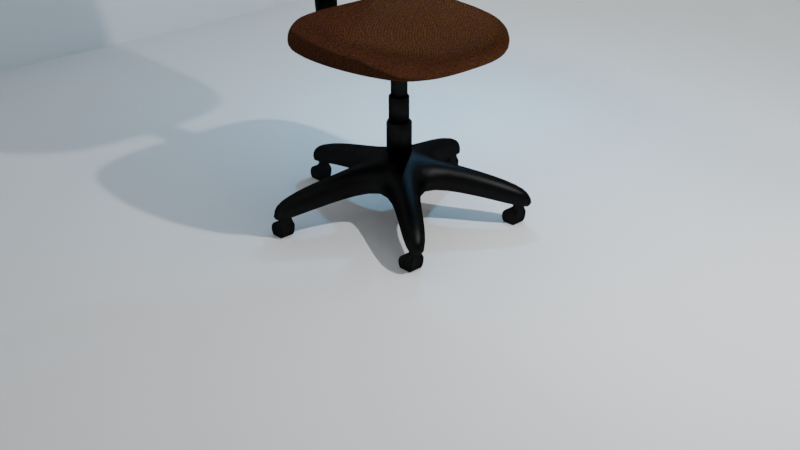 # Source: studio6room.blend  (saved by Blender 3.0.42; exported with 4.5.12 LTS)
import bpy
from mathutils import Matrix  # noqa: F401  (used for matrix-valued properties, if any)

bpy.ops.wm.read_factory_settings(use_empty=True)
scene = bpy.context.scene
scene.name = 'Scene'

# ---- collections
col_collection = bpy.data.collections.new('Collection'); scene.collection.children.link(col_collection)
col_chair = bpy.data.collections.new('Chair'); scene.collection.children.link(col_chair)

# ---- materials (node trees are filled in below, after node groups)
mat_upolstry = bpy.data.materials.new('Upolstry')
mat_upolstry.alpha_threshold = 0.0
mat_upolstry.use_transparent_shadow = False
mat_upolstry.preview_render_type = 'FLAT'
mat_upolstry.roughness = 0.5
mat_black_plastic = bpy.data.materials.new('Black Plastic')
mat_black_plastic.alpha_threshold = 0.0
mat_black_plastic.use_transparent_shadow = False
mat_black_plastic.roughness = 0.5
mat_metal = bpy.data.materials.new('metal')
mat_metal.alpha_threshold = 0.0
mat_metal.use_transparent_shadow = False
mat_metal.roughness = 0.5
mat_upolstry_002 = bpy.data.materials.new('Upolstry.002')
mat_upolstry_002.alpha_threshold = 0.0
mat_upolstry_002.use_transparent_shadow = False
mat_upolstry_002.preview_render_type = 'FLAT'
mat_upolstry_002.roughness = 0.5

# ---- node groups
ng_weave = bpy.data.node_groups.new('Weave', 'ShaderNodeTree')
_s = ng_weave.interface.new_socket(name='Color', in_out='OUTPUT', socket_type='NodeSocketColor')
_s.default_value = (0.0, 0.0, 0.0, 0.0)
_s = ng_weave.interface.new_socket(name='Scale', in_out='INPUT', socket_type='NodeSocketFloat')
_s.default_value = 10.0
_s.min_value = -1000.0
_s.max_value = 1000.0
_s = ng_weave.interface.new_socket(name='Vector', in_out='INPUT', socket_type='NodeSocketVector')
_s.min_value = -1.0
_s.max_value = 1.0
_N = ng_weave.nodes; _L = ng_weave.links
n0 = _N.new('ShaderNodeTexWave'); n0.name = 'Wave Texture'; n0.location = (189, 157)
n0.bands_direction = 'DIAGONAL'
n0.rings_direction = 'SPHERICAL'
n0.inputs[6].default_value = 1.571
n1 = _N.new('ShaderNodeMix'); n1.name = 'Mix'; n1.location = (396, 54)
n1.data_type = 'RGBA'
n1.blend_type = 'SUBTRACT'
n2 = _N.new('ShaderNodeTexWave'); n2.name = 'Wave Texture.001'; n2.location = (187, -86)
n2.bands_direction = 'DIAGONAL'
n2.rings_direction = 'SPHERICAL'
n2.inputs[2].default_value = 4.0
n2.inputs[4].default_value = 5.0
n2.inputs[6].default_value = 1.571
n3 = _N.new('NodeGroupOutput'); n3.name = 'Group Output'; n3.location = (596, 0)
n4 = _N.new('ShaderNodeMapping'); n4.name = 'Mapping'; n4.location = (-188, 155)
n5 = _N.new('ShaderNodeMapping'); n5.name = 'Mapping.001'; n5.location = (-180, -134)
n5.inputs[2].default_value = (0.0, 0.0, 1.571)
n5.inputs[3].default_value = (2.0, 1.0, 1.0)
n6 = _N.new('NodeGroupInput'); n6.name = 'Group Input'; n6.location = (-520, 6)
_L.new(n4.outputs[0], n0.inputs[0])
_L.new(n5.outputs[0], n2.inputs[0])
_L.new(n2.outputs[0], n1.inputs[6])
_L.new(n0.outputs[0], n1.inputs[7])
_L.new(n1.outputs[2], n3.inputs[0])
_L.new(n6.outputs[0], n0.inputs[1])
_L.new(n6.outputs[0], n2.inputs[1])
_L.new(n6.outputs[1], n4.inputs[0])
_L.new(n6.outputs[1], n5.inputs[0])
n3.is_active_output = True
ng_nodegroup_001 = bpy.data.node_groups.new('NodeGroup.001', 'ShaderNodeTree')
_s = ng_nodegroup_001.interface.new_socket(name='BSDF', in_out='OUTPUT', socket_type='NodeSocketShader')
_s = ng_nodegroup_001.interface.new_socket(name='Color1', in_out='INPUT', socket_type='NodeSocketColor')
_s.default_value = (0.2019, 0.2992, 1.0, 1.0)
_s = ng_nodegroup_001.interface.new_socket(name='Scale', in_out='INPUT', socket_type='NodeSocketFloat')
_s.default_value = 10.0
_s.min_value = -1000.0
_s.max_value = 1000.0
_s = ng_nodegroup_001.interface.new_socket(name='UV', in_out='INPUT', socket_type='NodeSocketVector')
_s.min_value = -1.0
_s.max_value = 1.0
_N = ng_nodegroup_001.nodes; _L = ng_nodegroup_001.links
n0 = _N.new('ShaderNodeHueSaturation'); n0.name = 'Hue Saturation Value'; n0.location = (-119, -176)
n0.inputs[1].default_value = 0.5
n0.inputs[2].default_value = 0.01
n1 = _N.new('ShaderNodeMix'); n1.name = 'Mix'; n1.location = (110, 19)
n1.data_type = 'RGBA'
n2 = _N.new('ShaderNodeBsdfDiffuse'); n2.name = 'Diffuse BSDF.001'; n2.location = (330, 176)
n3 = _N.new('NodeGroupOutput'); n3.name = 'Group Output'; n3.location = (780, 0)
n4 = _N.new('ShaderNodeLayerWeight'); n4.name = 'Layer Weight'; n4.location = (366, 329)
n4.inputs[0].default_value = 0.2
n5 = _N.new('ShaderNodeBsdfAnisotropic'); n5.name = 'Glossy BSDF'; n5.location = (324, -152)
n5.distribution = 'GGX'
n5.inputs[1].default_value = 0.4472
n6 = _N.new('ShaderNodeBsdfSheen'); n6.name = 'Velvet BSDF'; n6.location = (328, -18)
n6.distribution = 'ASHIKHMIN'
n6.inputs[1].default_value = 1.0
n7 = _N.new('ShaderNodeTexCoord'); n7.name = 'Texture Coordinate'; n7.location = (-670, 306)
n8 = _N.new('ShaderNodeTexNoise'); n8.name = 'Noise Texture'; n8.location = (-102, 69)
n9 = _N.new('ShaderNodeMixShader'); n9.name = 'Mix Shader'; n9.location = (560, 50)
n10 = _N.new('ShaderNodeMapping'); n10.name = 'Mapping'; n10.location = (-461, 327)
n10.vector_type = 'TEXTURE'
n10.inputs[3].default_value = (0.2, 0.2, 0.2)
n11 = _N.new('NodeGroupInput'); n11.name = 'Group Input'; n11.location = (-530, 0)
_L.new(n0.outputs[0], n1.inputs[7])
_L.new(n8.outputs[0], n1.inputs[0])
_L.new(n1.outputs[2], n2.inputs[0])
_L.new(n11.outputs[0], n1.inputs[6])
_L.new(n11.outputs[0], n0.inputs[4])
_L.new(n4.outputs[1], n9.inputs[0])
_L.new(n5.outputs[0], n9.inputs[2])
_L.new(n2.outputs[0], n3.inputs[0])
_L.new(n10.outputs[0], n8.inputs[0])
_L.new(n11.outputs[1], n8.inputs[2])
_L.new(n11.outputs[2], n10.inputs[0])
n3.is_active_output = True
ng_nodegroup_002 = bpy.data.node_groups.new('NodeGroup.002', 'ShaderNodeTree')
_s = ng_nodegroup_002.interface.new_socket(name='BSDF', in_out='OUTPUT', socket_type='NodeSocketShader')
_s = ng_nodegroup_002.interface.new_socket(name='Displace', in_out='OUTPUT', socket_type='NodeSocketColor')
_s.default_value = (0.0, 0.0, 0.0, 0.0)
_s = ng_nodegroup_002.interface.new_socket(name='UV', in_out='INPUT', socket_type='NodeSocketVector')
_s.min_value = -1.0
_s.max_value = 1.0
_s = ng_nodegroup_002.interface.new_socket(name='Color1', in_out='INPUT', socket_type='NodeSocketColor')
_s.default_value = (0.3772, 0.1088, 0.0, 1.0)
_s = ng_nodegroup_002.interface.new_socket(name='Color2', in_out='INPUT', socket_type='NodeSocketColor')
_s.default_value = (0.1908, 0.0005744, 0.0, 1.0)
_s = ng_nodegroup_002.interface.new_socket(name='ShadeScale', in_out='INPUT', socket_type='NodeSocketFloat')
_s.default_value = 14.4
_s.min_value = -1000.0
_s.max_value = 1000.0
_s = ng_nodegroup_002.interface.new_socket(name='threadScale', in_out='INPUT', socket_type='NodeSocketFloat')
_s.default_value = 25.7
_s.min_value = -1000.0
_s.max_value = 1000.0
_N = ng_nodegroup_002.nodes; _L = ng_nodegroup_002.links
n0 = _N.new('NodeGroupOutput'); n0.name = 'Group Output'; n0.location = (437, 70)
n1 = _N.new('ShaderNodeGroup'); n1.name = 'Group'; n1.location = (0, 74)
n1.node_tree = ng_weave
n2 = _N.new('NodeGroupInput'); n2.name = 'Group Input'; n2.location = (-200, 0)
n3 = _N.new('ShaderNodeMixShader'); n3.name = 'Mix Shader'; n3.location = (250, -20)
n4 = _N.new('ShaderNodeGroup'); n4.name = 'Group.001'; n4.location = (-1, -67)
n4.node_tree = ng_nodegroup_001
n5 = _N.new('ShaderNodeGroup'); n5.name = 'Group.002'; n5.location = (-6, -239)
n5.node_tree = ng_nodegroup_001
_L.new(n2.outputs[0], n4.inputs[2])
_L.new(n2.outputs[0], n1.inputs[1])
_L.new(n2.outputs[1], n4.inputs[0])
_L.new(n2.outputs[3], n4.inputs[1])
_L.new(n2.outputs[4], n1.inputs[0])
_L.new(n3.outputs[0], n0.inputs[0])
_L.new(n1.outputs[0], n3.inputs[0])
_L.new(n1.outputs[0], n0.inputs[1])
_L.new(n4.outputs[0], n3.inputs[1])
_L.new(n2.outputs[2], n5.inputs[0])
_L.new(n5.outputs[0], n3.inputs[2])
_L.new(n2.outputs[3], n5.inputs[1])
_L.new(n2.outputs[0], n5.inputs[2])
n0.is_active_output = True
ng_weave_002 = bpy.data.node_groups.new('Weave.002', 'ShaderNodeTree')
_s = ng_weave_002.interface.new_socket(name='Color', in_out='OUTPUT', socket_type='NodeSocketColor')
_s.default_value = (0.0, 0.0, 0.0, 0.0)
_s = ng_weave_002.interface.new_socket(name='Scale', in_out='INPUT', socket_type='NodeSocketFloat')
_s.default_value = 10.0
_s.min_value = -1000.0
_s.max_value = 1000.0
_s = ng_weave_002.interface.new_socket(name='Vector', in_out='INPUT', socket_type='NodeSocketVector')
_s.min_value = -1.0
_s.max_value = 1.0
_N = ng_weave_002.nodes; _L = ng_weave_002.links
n0 = _N.new('ShaderNodeTexWave'); n0.name = 'Wave Texture'; n0.location = (189, 157)
n0.bands_direction = 'DIAGONAL'
n0.rings_direction = 'SPHERICAL'
n0.inputs[6].default_value = 1.571
n1 = _N.new('ShaderNodeMix'); n1.name = 'Mix'; n1.location = (396, 54)
n1.data_type = 'RGBA'
n1.blend_type = 'SUBTRACT'
n2 = _N.new('ShaderNodeTexWave'); n2.name = 'Wave Texture.001'; n2.location = (187, -86)
n2.bands_direction = 'DIAGONAL'
n2.rings_direction = 'SPHERICAL'
n2.inputs[2].default_value = 4.0
n2.inputs[4].default_value = 5.0
n2.inputs[6].default_value = 1.571
n3 = _N.new('NodeGroupOutput'); n3.name = 'Group Output'; n3.location = (596, 0)
n4 = _N.new('ShaderNodeMapping'); n4.name = 'Mapping'; n4.location = (-188, 155)
n5 = _N.new('ShaderNodeMapping'); n5.name = 'Mapping.001'; n5.location = (-180, -134)
n5.inputs[2].default_value = (0.0, 0.0, 1.571)
n5.inputs[3].default_value = (2.0, 1.0, 1.0)
n6 = _N.new('NodeGroupInput'); n6.name = 'Group Input'; n6.location = (-520, 6)
_L.new(n4.outputs[0], n0.inputs[0])
_L.new(n5.outputs[0], n2.inputs[0])
_L.new(n2.outputs[0], n1.inputs[6])
_L.new(n0.outputs[0], n1.inputs[7])
_L.new(n1.outputs[2], n3.inputs[0])
_L.new(n6.outputs[0], n0.inputs[1])
_L.new(n6.outputs[0], n2.inputs[1])
_L.new(n6.outputs[1], n4.inputs[0])
_L.new(n6.outputs[1], n5.inputs[0])
n3.is_active_output = True
ng_nodegroup_006 = bpy.data.node_groups.new('NodeGroup.006', 'ShaderNodeTree')
_s = ng_nodegroup_006.interface.new_socket(name='BSDF', in_out='OUTPUT', socket_type='NodeSocketShader')
_s = ng_nodegroup_006.interface.new_socket(name='Color1', in_out='INPUT', socket_type='NodeSocketColor')
_s.default_value = (0.2019, 0.2992, 1.0, 1.0)
_s = ng_nodegroup_006.interface.new_socket(name='Scale', in_out='INPUT', socket_type='NodeSocketFloat')
_s.default_value = 10.0
_s.min_value = -1000.0
_s.max_value = 1000.0
_s = ng_nodegroup_006.interface.new_socket(name='UV', in_out='INPUT', socket_type='NodeSocketVector')
_s.min_value = -1.0
_s.max_value = 1.0
_N = ng_nodegroup_006.nodes; _L = ng_nodegroup_006.links
n0 = _N.new('ShaderNodeHueSaturation'); n0.name = 'Hue Saturation Value'; n0.location = (-119, -176)
n0.inputs[1].default_value = 0.5
n0.inputs[2].default_value = 0.01
n1 = _N.new('ShaderNodeMix'); n1.name = 'Mix'; n1.location = (110, 19)
n1.data_type = 'RGBA'
n2 = _N.new('ShaderNodeBsdfDiffuse'); n2.name = 'Diffuse BSDF.001'; n2.location = (330, 176)
n3 = _N.new('NodeGroupOutput'); n3.name = 'Group Output'; n3.location = (780, 0)
n4 = _N.new('ShaderNodeLayerWeight'); n4.name = 'Layer Weight'; n4.location = (366, 329)
n4.inputs[0].default_value = 0.2
n5 = _N.new('ShaderNodeBsdfAnisotropic'); n5.name = 'Glossy BSDF'; n5.location = (324, -152)
n5.distribution = 'GGX'
n5.inputs[1].default_value = 0.4472
n6 = _N.new('ShaderNodeBsdfSheen'); n6.name = 'Velvet BSDF'; n6.location = (328, -18)
n6.distribution = 'ASHIKHMIN'
n6.inputs[1].default_value = 1.0
n7 = _N.new('ShaderNodeTexCoord'); n7.name = 'Texture Coordinate'; n7.location = (-670, 306)
n8 = _N.new('ShaderNodeTexNoise'); n8.name = 'Noise Texture'; n8.location = (-102, 69)
n9 = _N.new('ShaderNodeMixShader'); n9.name = 'Mix Shader'; n9.location = (560, 50)
n10 = _N.new('ShaderNodeMapping'); n10.name = 'Mapping'; n10.location = (-461, 327)
n10.vector_type = 'TEXTURE'
n10.inputs[3].default_value = (0.2, 0.2, 0.2)
n11 = _N.new('NodeGroupInput'); n11.name = 'Group Input'; n11.location = (-530, 0)
_L.new(n0.outputs[0], n1.inputs[7])
_L.new(n8.outputs[0], n1.inputs[0])
_L.new(n1.outputs[2], n2.inputs[0])
_L.new(n11.outputs[0], n1.inputs[6])
_L.new(n11.outputs[0], n0.inputs[4])
_L.new(n4.outputs[1], n9.inputs[0])
_L.new(n5.outputs[0], n9.inputs[2])
_L.new(n2.outputs[0], n3.inputs[0])
_L.new(n10.outputs[0], n8.inputs[0])
_L.new(n11.outputs[1], n8.inputs[2])
_L.new(n11.outputs[2], n10.inputs[0])
n3.is_active_output = True
ng_nodegroup_005 = bpy.data.node_groups.new('NodeGroup.005', 'ShaderNodeTree')
_s = ng_nodegroup_005.interface.new_socket(name='BSDF', in_out='OUTPUT', socket_type='NodeSocketShader')
_s = ng_nodegroup_005.interface.new_socket(name='Displace', in_out='OUTPUT', socket_type='NodeSocketColor')
_s.default_value = (0.0, 0.0, 0.0, 0.0)
_s = ng_nodegroup_005.interface.new_socket(name='UV', in_out='INPUT', socket_type='NodeSocketVector')
_s.min_value = -1.0
_s.max_value = 1.0
_s = ng_nodegroup_005.interface.new_socket(name='Color1', in_out='INPUT', socket_type='NodeSocketColor')
_s.default_value = (0.3772, 0.1088, 0.0, 1.0)
_s = ng_nodegroup_005.interface.new_socket(name='Color2', in_out='INPUT', socket_type='NodeSocketColor')
_s.default_value = (0.1908, 0.0005744, 0.0, 1.0)
_s = ng_nodegroup_005.interface.new_socket(name='ShadeScale', in_out='INPUT', socket_type='NodeSocketFloat')
_s.default_value = 14.4
_s.min_value = -1000.0
_s.max_value = 1000.0
_s = ng_nodegroup_005.interface.new_socket(name='threadScale', in_out='INPUT', socket_type='NodeSocketFloat')
_s.default_value = 25.7
_s.min_value = -1000.0
_s.max_value = 1000.0
_N = ng_nodegroup_005.nodes; _L = ng_nodegroup_005.links
n0 = _N.new('NodeGroupOutput'); n0.name = 'Group Output'; n0.location = (437, 70)
n1 = _N.new('ShaderNodeGroup'); n1.name = 'Group'; n1.location = (0, 74)
n1.node_tree = ng_weave_002
n2 = _N.new('NodeGroupInput'); n2.name = 'Group Input'; n2.location = (-200, 0)
n3 = _N.new('ShaderNodeMixShader'); n3.name = 'Mix Shader'; n3.location = (250, -20)
n4 = _N.new('ShaderNodeGroup'); n4.name = 'Group.001'; n4.location = (-1, -67)
n4.node_tree = ng_nodegroup_006
n5 = _N.new('ShaderNodeGroup'); n5.name = 'Group.002'; n5.location = (-6, -239)
n5.node_tree = ng_nodegroup_006
_L.new(n2.outputs[0], n4.inputs[2])
_L.new(n2.outputs[0], n1.inputs[1])
_L.new(n2.outputs[1], n4.inputs[0])
_L.new(n2.outputs[3], n4.inputs[1])
_L.new(n2.outputs[4], n1.inputs[0])
_L.new(n3.outputs[0], n0.inputs[0])
_L.new(n1.outputs[0], n3.inputs[0])
_L.new(n1.outputs[0], n0.inputs[1])
_L.new(n4.outputs[0], n3.inputs[1])
_L.new(n2.outputs[2], n5.inputs[0])
_L.new(n5.outputs[0], n3.inputs[2])
_L.new(n2.outputs[3], n5.inputs[1])
_L.new(n2.outputs[0], n5.inputs[2])
n0.is_active_output = True

# ---- material node trees
mat_upolstry.use_nodes = True; mat_upolstry.node_tree.nodes.clear()
_N = mat_upolstry.node_tree.nodes; _L = mat_upolstry.node_tree.links
n0 = _N.new('ShaderNodeTexCoord'); n0.name = 'Texture Coordinate'; n0.location = (-455, 275)
n1 = _N.new('ShaderNodeOutputMaterial'); n1.name = 'Material Output'; n1.location = (749, 391)
n2 = _N.new('ShaderNodeGroup'); n2.name = 'Group.002'; n2.location = (19, 198)
n2.node_tree = ng_nodegroup_002
n2.inputs[1].default_value = (0.2462, 0.09328, 0.00308, 1.0)
n2.inputs[2].default_value = (0.005827, 0.002747, 0.06998, 1.0)
n2.inputs[3].default_value = 30.0
n2.inputs[4].default_value = 70.0
n3 = _N.new('ShaderNodeDisplacement'); n3.name = 'Displacement'; n3.location = (384, 295)
n3.inputs[1].default_value = 0.0
n3.inputs[2].default_value = 0.1
_L.new(n0.outputs[2], n2.inputs[0])
_L.new(n2.outputs[0], n1.inputs[0])
_L.new(n2.outputs[1], n3.inputs[0])
_L.new(n3.outputs[0], n1.inputs[2])
n1.is_active_output = True
mat_black_plastic.use_nodes = True; mat_black_plastic.node_tree.nodes.clear()
_N = mat_black_plastic.node_tree.nodes; _L = mat_black_plastic.node_tree.links
n0 = _N.new('ShaderNodeOutputMaterial'); n0.name = 'Material Output'; n0.location = (610, 342)
n1 = _N.new('ShaderNodeBsdfAnisotropic'); n1.name = 'Glossy BSDF'; n1.location = (254, 466)
n1.distribution = 'ASHIKHMIN_SHIRLEY'
n1.inputs[0].default_value = (0.01102, 0.01102, 0.01102, 1.0)
n1.inputs[1].default_value = 0.4747
_L.new(n1.outputs[0], n0.inputs[0])
n0.is_active_output = True
mat_metal.use_nodes = True; mat_metal.node_tree.nodes.clear()
_N = mat_metal.node_tree.nodes; _L = mat_metal.node_tree.links
n0 = _N.new('ShaderNodeOutputMaterial'); n0.name = 'Material Output'; n0.location = (300, 300)
n1 = _N.new('ShaderNodeBsdfAnisotropic'); n1.name = 'Glossy BSDF'; n1.location = (10, 300)
n1.distribution = 'GGX'
n1.inputs[0].default_value = (0.3844, 0.3844, 0.3844, 1.0)
n1.inputs[1].default_value = 0.0
_L.new(n1.outputs[0], n0.inputs[0])
n0.is_active_output = True
mat_upolstry_002.use_nodes = True; mat_upolstry_002.node_tree.nodes.clear()
_N = mat_upolstry_002.node_tree.nodes; _L = mat_upolstry_002.node_tree.links
n0 = _N.new('ShaderNodeTexCoord'); n0.name = 'Texture Coordinate'; n0.location = (-455, 275)
n1 = _N.new('ShaderNodeOutputMaterial'); n1.name = 'Material Output'; n1.location = (749, 391)
n2 = _N.new('ShaderNodeGroup'); n2.name = 'Group.002'; n2.location = (19, 198)
n2.node_tree = ng_nodegroup_005
n2.inputs[1].default_value = (0.2462, 0.09328, 0.00308, 1.0)
n2.inputs[2].default_value = (0.005827, 0.002747, 0.06998, 1.0)
n2.inputs[3].default_value = 30.0
n2.inputs[4].default_value = 70.0
n3 = _N.new('ShaderNodeDisplacement'); n3.name = 'Displacement'; n3.location = (384, 295)
n3.inputs[1].default_value = 0.0
n3.inputs[2].default_value = 0.1
_L.new(n0.outputs[2], n2.inputs[0])
_L.new(n2.outputs[0], n1.inputs[0])
_L.new(n2.outputs[1], n3.inputs[0])
_L.new(n3.outputs[0], n1.inputs[2])
n1.is_active_output = True

# ---- world
world_world = bpy.data.worlds.new('World'); scene.world = world_world
world_world.use_nodes = True; world_world.node_tree.nodes.clear()
_N = world_world.node_tree.nodes; _L = world_world.node_tree.links
n0 = _N.new('ShaderNodeOutputWorld'); n0.name = 'World Output'; n0.location = (300, 300)
n1 = _N.new('ShaderNodeBackground'); n1.name = 'Background'; n1.location = (10, 300)
n1.inputs[0].default_value = (0.05088, 0.05088, 0.05088, 1.0)
_L.new(n1.outputs[0], n0.inputs[0])
n0.is_active_output = True
world_world.color = (0.05088, 0.05088, 0.05088)
world_world.use_sun_shadow = False
world_world.sun_shadow_jitter_overblur = 0.0

# ---- cameras
cam_camera = bpy.data.cameras.new('Camera')
cam_camera.clip_end = 100.0
cam_camera.ortho_scale = 7.314

# ---- lights
light_light = bpy.data.lights.new('Light', 'POINT')
light_light.transmission_factor = 0.0
light_light.energy = 1000.0
light_light.shadow_soft_size = 0.1
light_light.shadow_maximum_resolution = 0.006
light_light.use_absolute_resolution = True
light_point = bpy.data.lights.new('Point', 'POINT')
light_point.color = (0.2232, 0.6333, 1.0)
light_point.transmission_factor = 0.0
light_point.energy = 200.0
light_point.shadow_buffer_clip_start = 0.5
light_point.shadow_soft_size = 0.1
light_point.shadow_maximum_resolution = 0.006
light_point.use_absolute_resolution = True
light_sun = bpy.data.lights.new('Sun', 'SUN')
light_sun.color = (1.0, 0.9369, 0.7617)
light_sun.transmission_factor = 0.0
light_sun.angle = 0.03999
light_sun.energy = 1.0
light_sun.shadow_buffer_clip_start = 0.5
light_sun.shadow_soft_size = 0.02
light_sun.shadow_cascade_max_distance = 1000.0

# ---- meshes
me_cube_001 = bpy.data.meshes.new('Cube.001')
me_cube_001.from_pydata([(-1.0, -1.0, -1.0), (-1.0, -1.0, 1.0), (-1.0, 1.0, -1.0), (-1.0, 1.0, 1.0), (1.0, -1.0, -1.0), (1.0, -1.0, 1.0), (1.0, 1.0, -1.0), (1.0, 1.0, 1.0)], [], [(0, 1, 3, 2), (2, 3, 7, 6), (4, 5, 1, 0), (2, 6, 4, 0), (7, 3, 1, 5)])
_uv = me_cube_001.uv_layers.new(name='UVMap')
_uv.uv.foreach_set('vector', [0.375, 0.0, 0.625, 0.0, 0.625, 0.25, 0.375, 0.25, 0.375, 0.25, 0.625, 0.25, 0.625, 0.5, 0.375, 0.5, 0.375, 0.75, 0.625, 0.75, 0.625, 1.0, 0.375, 1.0, 0.125, 0.5, 0.375, 0.5, 0.375, 0.75, 0.125, 0.75, 0.625, 0.5, 0.875, 0.5, 0.875, 0.75, 0.625, 0.75])
me_cube_001.use_remesh_fix_poles = True
me_cube_001.use_remesh_preserve_attributes = False
me_cube_001.update()
me_cube_003 = bpy.data.meshes.new('Cube.003')
me_cube_003.from_pydata([(-1.0, -1.0, -1.0), (-1.0, -1.0, 1.0), (-1.0, 1.0, -1.0), (-1.0, 1.0, 1.0), (1.0, -1.0, -1.0), (1.0, -1.0, 1.0), (1.0, 1.0, -1.0), (1.0, 1.0, 1.0)], [], [(0, 1, 3, 2), (4, 5, 1, 0), (2, 6, 4, 0), (7, 3, 1, 5)])
_uv = me_cube_003.uv_layers.new(name='UVMap')
_uv.uv.foreach_set('vector', [0.375, 0.0, 0.625, 0.0, 0.625, 0.25, 0.375, 0.25, 0.375, 0.75, 0.625, 0.75, 0.625, 1.0, 0.375, 1.0, 0.125, 0.5, 0.375, 0.5, 0.375, 0.75, 0.125, 0.75, 0.625, 0.5, 0.875, 0.5, 0.875, 0.75, 0.625, 0.75])
me_cube_003.use_remesh_fix_poles = True
me_cube_003.use_remesh_preserve_attributes = False
me_cube_003.update()
me_cube_004 = bpy.data.meshes.new('Cube.004')
me_cube_004.from_pydata([(0.8943, -0.8414, -1.0), (0.8338, -0.7583, 1.0), (0.7583, 0.8112, -1.0), (0.7054, 0.7734, 0.5994), (0.8036, 0.8112, 0.0), (1.0, 0.0, 1.0), (0.9396, -0.8414, 0.0), (1.0, 0.0, -1.0), (1.045, 0.0, 0.0), (0.3565, 0.9245, 0.3444), (0.9471, -0.5, 1.254), (0.9018, 0.4698, -1.0), (0.5, -1.0, -1.0), (0.3565, 0.9849, -1.0), (0.9018, 0.4698, 1.0), (1.0, -0.5, -1.0), (0.5, -0.9018, 1.042), (0.5906, -0.007553, 0.745), (0.5906, -0.007553, -1.297), (0.5453, -1.0, 0.0), (0.9471, 0.4698, 0.0), (1.045, -0.5, 0.0), (0.4018, 0.9849, -0.3506), (0.5906, -0.5076, -1.297), (0.5076, 0.4924, 0.745), (0.5906, -0.5076, 1.03), (0.5076, 0.4924, -1.297), (-0.8943, -0.8414, -1.0), (-0.8338, -0.7583, 1.0), (-0.7583, 0.8112, -1.0), (-0.7054, 0.7734, 0.5994), (0.0, 0.9396, 0.3547), (-0.8036, 0.8112, 0.0), (0.0, 1.0, -1.0), (-1.0, 0.0, 1.0), (-0.9396, -0.8414, 0.0), (-1.0, 0.0, -1.0), (0.0, -0.9018, 1.042), (0.0, -1.0, -1.0), (0.0, 0.0, 0.745), (0.0, 0.0, -1.297), (0.0, -1.0, 0.0), (-1.045, 0.0, 0.0), (0.0, 1.0, -0.2003), (-0.3565, 0.9245, 0.3444), (-0.9471, -0.5, 1.254), (-0.9018, 0.4698, -1.0), (-0.5, -1.0, -1.0), (-0.3565, 0.9849, -1.0), (-0.9018, 0.4698, 1.0), (-1.0, -0.5, -1.0), (-0.5, -0.9018, 1.042), (-0.5906, -0.007553, 0.745), (0.0, -0.5, 1.03), (0.0, 0.5, 0.555), (-0.5906, -0.007553, -1.297), (0.0, -0.5, -1.297), (0.0, 0.5, -1.297), (-0.5453, -1.0, 0.0), (-0.9471, 0.4698, 0.0), (-1.045, -0.5, 0.0), (-0.4018, 0.9849, -0.3506), (-0.5906, -0.5076, -1.297), (-0.5076, 0.4924, 0.745), (-0.5906, -0.5076, 1.03), (-0.5076, 0.4924, -1.297)], [], [(22, 4, 2, 13), (21, 6, 0, 15), (26, 13, 2, 11), (25, 17, 39, 53), (24, 9, 31, 54), (23, 18, 7, 15), (19, 41, 38, 12), (16, 37, 41, 19), (20, 8, 7, 11), (14, 5, 8, 20), (10, 1, 6, 21), (9, 3, 4, 22), (31, 9, 22, 43), (5, 10, 21, 8), (3, 14, 20, 4), (4, 20, 11, 2), (1, 16, 19, 6), (6, 19, 12, 0), (12, 23, 15, 0), (38, 56, 23, 12), (56, 40, 18, 23), (17, 24, 54, 39), (5, 14, 24, 17), (14, 3, 9, 24), (16, 25, 53, 37), (1, 10, 25, 16), (10, 5, 17, 25), (18, 26, 11, 7), (40, 57, 26, 18), (57, 33, 13, 26), (8, 21, 15, 7), (43, 22, 13, 33), (61, 48, 29, 32), (60, 50, 27, 35), (65, 46, 29, 48), (64, 53, 39, 52), (63, 54, 31, 44), (62, 50, 36, 55), (58, 47, 38, 41), (51, 58, 41, 37), (59, 46, 36, 42), (49, 59, 42, 34), (45, 60, 35, 28), (44, 61, 32, 30), (31, 43, 61, 44), (34, 42, 60, 45), (30, 32, 59, 49), (32, 29, 46, 59), (28, 35, 58, 51), (35, 27, 47, 58), (47, 27, 50, 62), (38, 47, 62, 56), (56, 62, 55, 40), (52, 39, 54, 63), (34, 52, 63, 49), (49, 63, 44, 30), (51, 37, 53, 64), (28, 51, 64, 45), (45, 64, 52, 34), (55, 36, 46, 65), (40, 55, 65, 57), (57, 65, 48, 33), (42, 36, 50, 60), (43, 33, 48, 61)])
me_cube_004.polygons.foreach_set('use_smooth', [True] * 64)
_uv = me_cube_004.uv_layers.new(name='UVMap')
_uv.uv.foreach_set('vector', [0.6, 0.05149, 0.7325, 0.09039, 0.7566, 0.02832, 0.6087, -0.01036, 0.8148, 0.4139, 0.8108, 0.4802, 0.8889, 0.4618, 0.8889, 0.3928, 0.6424, 0.96, 0.6132, 1.087, 0.7048, 1.04, 0.7402, 0.9629, 0.6515, 0.4267, 0.6583, 0.3113, 0.5448, 0.3118, 0.5448, 0.4403, 0.6602, 0.1962, 0.6579, 0.1147, 0.5448, 0.08909, 0.5448, 0.196, 0.6468, 0.7507, 0.6468, 0.8554, 0.7619, 0.8576, 0.7604, 0.7454, 0.6399, 0.5895, 0.5448, 0.5903, 0.5448, 0.6338, 0.6409, 0.6328, 0.6292, 0.5287, 0.5448, 0.5287, 0.5448, 0.5903, 0.6399, 0.5895, 0.8096, 0.2121, 0.8149, 0.2998, 0.8886, 0.2939, 0.8849, 0.1994, 0.7316, 0.2371, 0.7401, 0.3123, 0.8149, 0.2998, 0.8096, 0.2121, 0.7377, 0.4163, 0.7268, 0.5281, 0.8108, 0.4802, 0.8148, 0.4139, 0.6579, 0.1147, 0.7188, 0.1376, 0.7325, 0.09039, 0.6, 0.05149, 0.5448, 0.08909, 0.6579, 0.1147, 0.6, 0.05149, 0.5448, 0.05057, 0.7401, 0.3123, 0.7377, 0.4163, 0.8148, 0.4139, 0.8149, 0.2998, 0.7188, 0.1376, 0.7316, 0.2371, 0.8096, 0.2121, 0.7883, 0.1325, 0.7883, 0.1325, 0.8096, 0.2121, 0.8849, 0.1994, 0.8696, 0.1222, 0.7268, 0.5281, 0.6292, 0.5287, 0.6399, 0.5895, 0.7261, 0.5864, 0.7261, 0.5864, 0.6399, 0.5895, 0.6409, 0.6328, 0.7282, 0.6342, 0.6409, 0.6328, 0.6468, 0.7507, 0.7604, 0.7454, 0.7282, 0.6342, 0.5448, 0.6338, 0.5448, 0.744, 0.6468, 0.7507, 0.6409, 0.6328, 0.5448, 0.744, 0.5448, 0.8572, 0.6468, 0.8554, 0.6468, 0.7507, 0.6583, 0.3113, 0.6602, 0.1962, 0.5448, 0.196, 0.5448, 0.3118, 0.7401, 0.3123, 0.7316, 0.2371, 0.6602, 0.1962, 0.6583, 0.3113, 0.7316, 0.2371, 0.7188, 0.1376, 0.6579, 0.1147, 0.6602, 0.1962, 0.6292, 0.5287, 0.6515, 0.4267, 0.5448, 0.4403, 0.5448, 0.5287, 0.7268, 0.5281, 0.7377, 0.4163, 0.6515, 0.4267, 0.6292, 0.5287, 0.7377, 0.4163, 0.7401, 0.3123, 0.6583, 0.3113, 0.6515, 0.4267, 0.6468, 0.8554, 0.6424, 0.96, 0.7402, 0.9629, 0.7619, 0.8576, 0.5448, 0.8572, 0.5441, 0.9586, 0.6424, 0.96, 0.6468, 0.8554, 0.5441, 0.9586, 0.5444, 1.092, 0.6132, 1.087, 0.6424, 0.96, 0.8149, 0.2998, 0.8148, 0.4139, 0.8889, 0.3928, 0.8886, 0.2939, 0.5448, 0.05057, 0.6, 0.05149, 0.6087, -0.01036, 0.5448, -0.01045, 0.4921, 0.05139, 0.4839, -0.01046, 0.3425, 0.02822, 0.3656, 0.09029, 0.287, 0.4138, 0.2162, 0.3927, 0.2162, 0.4617, 0.2908, 0.4801, 0.451, 0.9599, 0.3582, 0.9628, 0.392, 1.04, 0.4795, 1.087, 0.4429, 0.4266, 0.5448, 0.4402, 0.5448, 0.3117, 0.4364, 0.3112, 0.4285, 0.196, 0.5448, 0.1959, 0.5448, 0.08899, 0.4376, 0.1144, 0.4474, 0.7506, 0.339, 0.7453, 0.3375, 0.8575, 0.4475, 0.8553, 0.454, 0.5894, 0.453, 0.6327, 0.5448, 0.6337, 0.5448, 0.5902, 0.4642, 0.5286, 0.454, 0.5894, 0.5448, 0.5902, 0.5448, 0.5286, 0.2919, 0.212, 0.22, 0.1993, 0.2165, 0.2938, 0.2869, 0.2997, 0.3664, 0.237, 0.2919, 0.212, 0.2869, 0.2997, 0.3583, 0.3122, 0.3606, 0.4162, 0.287, 0.4138, 0.2908, 0.4801, 0.371, 0.528, 0.4376, 0.1144, 0.4921, 0.05139, 0.3656, 0.09029, 0.3786, 0.1375, 0.5448, 0.08899, 0.5448, 0.05047, 0.4921, 0.05139, 0.4376, 0.1144, 0.3583, 0.3122, 0.2869, 0.2997, 0.287, 0.4138, 0.3606, 0.4162, 0.3786, 0.1375, 0.3123, 0.1324, 0.2919, 0.212, 0.3664, 0.237, 0.3123, 0.1324, 0.2347, 0.1221, 0.22, 0.1993, 0.2919, 0.212, 0.371, 0.528, 0.3717, 0.5863, 0.454, 0.5894, 0.4642, 0.5286, 0.3717, 0.5863, 0.3697, 0.6341, 0.453, 0.6327, 0.454, 0.5894, 0.453, 0.6327, 0.3697, 0.6341, 0.339, 0.7453, 0.4474, 0.7506, 0.5448, 0.6337, 0.453, 0.6327, 0.4474, 0.7506, 0.5448, 0.7439, 0.5448, 0.7439, 0.4474, 0.7506, 0.4475, 0.8553, 0.5448, 0.8571, 0.4364, 0.3112, 0.5448, 0.3117, 0.5448, 0.1959, 0.4285, 0.196, 0.3583, 0.3122, 0.4364, 0.3112, 0.4285, 0.196, 0.3664, 0.237, 0.3664, 0.237, 0.4285, 0.196, 0.4376, 0.1144, 0.3786, 0.1375, 0.4642, 0.5286, 0.5448, 0.5286, 0.5448, 0.4402, 0.4429, 0.4266, 0.371, 0.528, 0.4642, 0.5286, 0.4429, 0.4266, 0.3606, 0.4162, 0.3606, 0.4162, 0.4429, 0.4266, 0.4364, 0.3112, 0.3583, 0.3122, 0.4475, 0.8553, 0.3375, 0.8575, 0.3582, 0.9628, 0.451, 0.9599, 0.5448, 0.8571, 0.4475, 0.8553, 0.451, 0.9599, 0.544, 0.9585, 0.544, 0.9585, 0.451, 0.9599, 0.4795, 1.087, 0.5443, 1.092, 0.2869, 0.2997, 0.2165, 0.2938, 0.2162, 0.3927, 0.287, 0.4138, 0.5448, 0.05047, 0.5448, -0.01055, 0.4839, -0.01046, 0.4921, 0.05139])
me_cube_004.materials.append(mat_upolstry)
me_cube_004.use_remesh_preserve_volume = False
me_cube_004.use_remesh_preserve_attributes = False
me_cube_004.use_mirror_vertex_groups = False
me_cube_004.update()
me_cube_005 = bpy.data.meshes.new('Cube.005')
me_cube_005.from_pydata([(-1.0, -1.0, -1.0), (-1.0, -1.0, 1.0), (-1.0, 1.0, -1.0), (-1.0, 1.0, 1.0), (1.0, -1.0, -1.0), (1.0, -1.0, 1.0), (1.0, 1.0, -1.0), (1.0, 1.0, 1.0), (-1.0, -1.439, -0.1363), (-1.0, -1.3, 1.699), (1.0, -1.3, 1.699), (1.0, -1.439, -0.1363), (-1.0, -1.821, 1.724), (-1.0, -1.56, 3.059), (1.0, -1.56, 3.059), (1.0, -1.821, 1.724), (-1.0, -1.998, 3.827), (-1.0, -1.648, 3.894), (1.0, -1.648, 3.894), (1.0, -1.998, 3.827), (-1.0, -2.06, 14.43), (-1.0, -1.71, 14.5), (1.0, -1.71, 14.5), (1.0, -2.06, 14.43), (-1.0, -2.091, 19.69), (-1.0, -1.741, 19.75), (1.0, -1.741, 19.75), (1.0, -2.091, 19.69), (-1.0, -2.139, 25.27), (-1.0, -1.789, 25.34), (1.0, -1.789, 25.34), (1.0, -2.139, 25.27), (-1.0, -2.158, 29.97), (-1.0, -1.808, 30.03), (1.0, -1.808, 30.03), (1.0, -2.158, 29.97), (-1.0, -2.139, 25.27), (-1.0, -1.789, 25.34), (1.0, -1.789, 25.34), (1.0, -2.139, 25.27), (-1.0, -2.158, 29.97), (-1.0, -1.808, 30.03), (1.0, -1.808, 30.03), (1.0, -2.158, 29.97), (2.941, -2.11, 25.69), (2.941, -1.821, 25.75), (2.941, -1.837, 29.61), (2.941, -2.126, 29.56), (-2.941, -1.821, 25.75), (-2.941, -2.11, 25.69), (-2.941, -2.126, 29.56), (-2.941, -1.837, 29.61)], [], [(1, 3, 2, 0), (3, 7, 6, 2), (7, 5, 4, 6), (4, 5, 10, 11), (0, 2, 6, 4), (5, 7, 3, 1), (9, 8, 12, 13), (1, 0, 8, 9), (5, 1, 9, 10), (0, 4, 11, 8), (13, 12, 16, 17), (11, 10, 14, 15), (10, 9, 13, 14), (8, 11, 15, 12), (17, 16, 20, 21), (15, 14, 18, 19), (14, 13, 17, 18), (12, 15, 19, 16), (21, 20, 24, 25), (19, 18, 22, 23), (18, 17, 21, 22), (16, 19, 23, 20), (27, 26, 30, 31), (23, 22, 26, 27), (22, 21, 25, 26), (20, 23, 27, 24), (31, 30, 38, 39), (26, 25, 29, 30), (24, 27, 31, 28), (25, 24, 28, 29), (34, 33, 32, 35), (30, 29, 33, 34), (28, 31, 35, 32), (35, 31, 39, 43), (34, 35, 43, 42), (33, 29, 37, 41), (28, 32, 40, 36), (30, 34, 42, 38), (29, 28, 36, 37), (32, 33, 41, 40), (44, 45, 46, 47), (38, 45, 44, 39), (42, 46, 45, 38), (43, 47, 46, 42), (39, 44, 47, 43), (48, 49, 50, 51), (36, 49, 48, 37), (40, 50, 49, 36), (41, 51, 50, 40), (37, 48, 51, 41)])
_k = {(1, 3): 0.82745, (3, 7): 0.82745, (5, 7): 0.82745, (17, 21): 0.82745, (18, 22): 0.82745, (21, 25): 0.82745, (22, 26): 0.82745, (26, 30): 0.82745, (25, 29): 0.82745, (33, 34): 0.82745, (45, 46): 0.82745, (38, 45): 0.82745, (42, 46): 0.82745, (48, 51): 0.82745, (37, 48): 0.82745, (41, 51): 0.82745}
me_cube_005.attributes.new('crease_edge', 'FLOAT', 'EDGE').data.foreach_set('value', [_k.get((min(e.vertices), max(e.vertices)), 0.0) for e in me_cube_005.edges])
me_cube_005.materials.append(mat_black_plastic)
me_cube_005.use_remesh_preserve_volume = False
me_cube_005.use_remesh_preserve_attributes = False
me_cube_005.use_mirror_vertex_groups = False
me_cube_005.update()
me_cylinder_006 = bpy.data.meshes.new('Cylinder.006')
me_cylinder_006.from_pydata([(0.0, 1.0, -1.0), (0.0, 1.0, 1.0), (0.5, 0.866, -1.0), (0.5, 0.866, 1.0), (0.866, 0.5, -1.0), (0.866, 0.5, 1.0), (1.0, -4.371e-08, -1.0), (1.0, -4.371e-08, 1.0), (0.866, -0.5, -1.0), (0.866, -0.5, 1.0), (0.5, -0.866, -1.0), (0.5, -0.866, 1.0), (1.51e-07, -1.0, -1.0), (1.51e-07, -1.0, 1.0), (-0.5, -0.866, -1.0), (-0.5, -0.866, 1.0), (-0.866, -0.5, -1.0), (-0.866, -0.5, 1.0), (-1.0, -4.649e-07, -1.0), (-1.0, -4.649e-07, 1.0), (-0.866, 0.5, -1.0), (-0.866, 0.5, 1.0), (-0.5, 0.866, -1.0), (-0.5, 0.866, 1.0)], [], [(0, 1, 3, 2), (2, 3, 5, 4), (4, 5, 7, 6), (6, 7, 9, 8), (8, 9, 11, 10), (10, 11, 13, 12), (12, 13, 15, 14), (14, 15, 17, 16), (16, 17, 19, 18), (18, 19, 21, 20), (3, 1, 23, 21, 19, 17, 15, 13, 11, 9, 7, 5), (22, 23, 1, 0), (20, 21, 23, 22), (0, 2, 4, 6, 8, 10, 12, 14, 16, 18, 20, 22)])
me_cylinder_006.materials.append(mat_metal)
me_cylinder_006.use_remesh_preserve_volume = False
me_cylinder_006.use_remesh_preserve_attributes = False
me_cylinder_006.use_mirror_vertex_groups = False
me_cylinder_006.update()
me_cylinder_005 = bpy.data.meshes.new('Cylinder.005')
me_cylinder_005.from_pydata([(0.0, 1.0, -1.0), (0.0, 1.0, 1.0), (0.5, 0.866, -1.0), (0.5, 0.866, 1.0), (0.866, 0.5, -1.0), (0.866, 0.5, 1.0), (1.0, -4.371e-08, -1.0), (1.0, -4.371e-08, 1.0), (0.866, -0.5, -1.0), (0.866, -0.5, 1.0), (0.5, -0.866, -1.0), (0.5, -0.866, 1.0), (1.51e-07, -1.0, -1.0), (1.51e-07, -1.0, 1.0), (-0.5, -0.866, -1.0), (-0.5, -0.866, 1.0), (-0.866, -0.5, -1.0), (-0.866, -0.5, 1.0), (-1.0, -4.649e-07, -1.0), (-1.0, -4.649e-07, 1.0), (-0.866, 0.5, -1.0), (-0.866, 0.5, 1.0), (-0.5, 0.866, -1.0), (-0.5, 0.866, 1.0), (0.4483, 0.7764, 1.116), (-1.028e-09, 0.8965, 1.116), (0.7764, 0.4483, 1.116), (0.8965, -5.358e-08, 1.116), (0.7764, -0.4483, 1.116), (0.4483, -0.7764, 1.116), (1.343e-07, -0.8965, 1.116), (-0.4483, -0.7764, 1.116), (-0.7764, -0.4483, 1.116), (-0.8965, -4.312e-07, 1.116), (-0.7764, 0.4483, 1.116), (-0.4483, 0.7764, 1.116), (0.4153, 0.7192, 1.063), (-1.318e-09, 0.8305, 1.063), (0.7192, 0.4153, 1.063), (0.8305, -5.914e-08, 1.063), (0.7192, -0.4153, 1.063), (0.4153, -0.7192, 1.063), (1.241e-07, -0.8305, 1.063), (-0.4153, -0.7192, 1.063), (-0.7192, -0.4153, 1.063), (-0.8305, -4.09e-07, 1.063), (-0.7192, 0.4153, 1.063), (-0.4153, 0.7192, 1.063)], [], [(0, 1, 3, 2), (2, 3, 5, 4), (4, 5, 7, 6), (6, 7, 9, 8), (8, 9, 11, 10), (10, 11, 13, 12), (12, 13, 15, 14), (14, 15, 17, 16), (16, 17, 19, 18), (18, 19, 21, 20), (23, 21, 34, 35), (22, 23, 1, 0), (20, 21, 23, 22), (0, 2, 4, 6, 8, 10, 12, 14, 16, 18, 20, 22), (26, 24, 36, 38), (15, 13, 30, 31), (7, 5, 26, 27), (1, 23, 35, 25), (3, 1, 25, 24), (17, 15, 31, 32), (9, 7, 27, 28), (19, 17, 32, 33), (11, 9, 28, 29), (21, 19, 33, 34), (13, 11, 29, 30), (5, 3, 24, 26), (31, 30, 42, 43), (25, 35, 47, 37), (29, 28, 40, 41), (34, 33, 45, 46), (27, 26, 38, 39), (32, 31, 43, 44), (24, 25, 37, 36), (30, 29, 41, 42), (35, 34, 46, 47), (28, 27, 39, 40), (33, 32, 44, 45)])
me_cylinder_005.polygons.foreach_set('use_smooth', [1, 1, 1, 1, 1, 1, 1, 1, 1, 1, 1, 1, 1, 0, 1, 1, 1, 1, 1, 1, 1, 1, 1, 1, 1, 1, 1, 1, 1, 1, 1, 1, 1, 1, 1, 1, 1])
me_cylinder_005.materials.append(mat_black_plastic)
me_cylinder_005.use_remesh_preserve_volume = False
me_cylinder_005.use_remesh_preserve_attributes = False
me_cylinder_005.use_mirror_vertex_groups = False
me_cylinder_005.update()
me_cube_006 = bpy.data.meshes.new('Cube.006')
me_cube_006.from_pydata([(0.8943, -0.8414, -1.0), (0.8338, -0.7583, 1.0), (0.7583, 0.8112, -1.0), (0.7054, 0.7734, 0.5994), (0.8036, 0.8112, 0.0), (1.0, 0.0, 1.0), (0.9396, -0.8414, 0.0), (1.0, 0.0, -1.0), (1.045, 0.0, 0.0), (0.3565, 0.9245, 0.3444), (0.9471, -0.5, 1.254), (0.9018, 0.4698, -1.0), (0.5, -1.0, -1.0), (0.3565, 0.9849, -1.0), (0.9018, 0.4698, 1.0), (1.0, -0.5, -1.0), (0.5, -0.9018, 1.042), (0.5906, -0.007553, 0.745), (0.5906, -0.007553, -1.297), (0.5453, -1.0, 0.0), (0.9471, 0.4698, 0.0), (1.045, -0.5, 0.0), (0.4018, 0.9849, -0.3506), (0.5906, -0.5076, -1.297), (0.5076, 0.4924, 0.745), (0.5906, -0.5076, 1.03), (0.5076, 0.4924, -1.297), (-0.8943, -0.8414, -1.0), (-0.8338, -0.7583, 1.0), (-0.7583, 0.8112, -1.0), (-0.7054, 0.7734, 0.5994), (0.0, 0.9396, 0.3547), (-0.8036, 0.8112, 0.0), (0.0, 1.0, -1.0), (-1.0, 0.0, 1.0), (-0.9396, -0.8414, 0.0), (-1.0, 0.0, -1.0), (0.0, -0.9018, 1.042), (0.0, -1.0, -1.0), (0.0, 0.0, 0.745), (0.0, 0.0, -1.297), (0.0, -1.0, 0.0), (-1.045, 0.0, 0.0), (0.0, 1.0, -0.2003), (-0.3565, 0.9245, 0.3444), (-0.9471, -0.5, 1.254), (-0.9018, 0.4698, -1.0), (-0.5, -1.0, -1.0), (-0.3565, 0.9849, -1.0), (-0.9018, 0.4698, 1.0), (-1.0, -0.5, -1.0), (-0.5, -0.9018, 1.042), (-0.5906, -0.007553, 0.745), (0.0, -0.5, 1.03), (0.0, 0.5, 0.555), (-0.5906, -0.007553, -1.297), (0.0, -0.5, -1.297), (0.0, 0.5, -1.297), (-0.5453, -1.0, 0.0), (-0.9471, 0.4698, 0.0), (-1.045, -0.5, 0.0), (-0.4018, 0.9849, -0.3506), (-0.5906, -0.5076, -1.297), (-0.5076, 0.4924, 0.745), (-0.5906, -0.5076, 1.03), (-0.5076, 0.4924, -1.297)], [], [(22, 4, 2, 13), (21, 6, 0, 15), (26, 13, 2, 11), (25, 17, 39, 53), (24, 9, 31, 54), (23, 18, 7, 15), (19, 41, 38, 12), (16, 37, 41, 19), (20, 8, 7, 11), (14, 5, 8, 20), (10, 1, 6, 21), (9, 3, 4, 22), (31, 9, 22, 43), (5, 10, 21, 8), (3, 14, 20, 4), (4, 20, 11, 2), (1, 16, 19, 6), (6, 19, 12, 0), (12, 23, 15, 0), (38, 56, 23, 12), (56, 40, 18, 23), (17, 24, 54, 39), (5, 14, 24, 17), (14, 3, 9, 24), (16, 25, 53, 37), (1, 10, 25, 16), (10, 5, 17, 25), (18, 26, 11, 7), (40, 57, 26, 18), (57, 33, 13, 26), (8, 21, 15, 7), (43, 22, 13, 33), (61, 48, 29, 32), (60, 50, 27, 35), (65, 46, 29, 48), (64, 53, 39, 52), (63, 54, 31, 44), (62, 50, 36, 55), (58, 47, 38, 41), (51, 58, 41, 37), (59, 46, 36, 42), (49, 59, 42, 34), (45, 60, 35, 28), (44, 61, 32, 30), (31, 43, 61, 44), (34, 42, 60, 45), (30, 32, 59, 49), (32, 29, 46, 59), (28, 35, 58, 51), (35, 27, 47, 58), (47, 27, 50, 62), (38, 47, 62, 56), (56, 62, 55, 40), (52, 39, 54, 63), (34, 52, 63, 49), (49, 63, 44, 30), (51, 37, 53, 64), (28, 51, 64, 45), (45, 64, 52, 34), (55, 36, 46, 65), (40, 55, 65, 57), (57, 65, 48, 33), (42, 36, 50, 60), (43, 33, 48, 61)])
me_cube_006.polygons.foreach_set('use_smooth', [True] * 64)
_uv = me_cube_006.uv_layers.new(name='UVMap')
_uv.uv.foreach_set('vector', [0.6, 0.05149, 0.7325, 0.09039, 0.7566, 0.02832, 0.6087, -0.01036, 0.8148, 0.4139, 0.8108, 0.4802, 0.8889, 0.4618, 0.8889, 0.3928, 0.6424, 0.96, 0.6132, 1.087, 0.7048, 1.04, 0.7402, 0.9629, 0.6515, 0.4267, 0.6583, 0.3113, 0.5448, 0.3118, 0.5448, 0.4403, 0.6602, 0.1962, 0.6579, 0.1147, 0.5448, 0.08909, 0.5448, 0.196, 0.6468, 0.7507, 0.6468, 0.8554, 0.7619, 0.8576, 0.7604, 0.7454, 0.6399, 0.5895, 0.5448, 0.5903, 0.5448, 0.6338, 0.6409, 0.6328, 0.6292, 0.5287, 0.5448, 0.5287, 0.5448, 0.5903, 0.6399, 0.5895, 0.8096, 0.2121, 0.8149, 0.2998, 0.8886, 0.2939, 0.8849, 0.1994, 0.7316, 0.2371, 0.7401, 0.3123, 0.8149, 0.2998, 0.8096, 0.2121, 0.7377, 0.4163, 0.7268, 0.5281, 0.8108, 0.4802, 0.8148, 0.4139, 0.6579, 0.1147, 0.7188, 0.1376, 0.7325, 0.09039, 0.6, 0.05149, 0.5448, 0.08909, 0.6579, 0.1147, 0.6, 0.05149, 0.5448, 0.05057, 0.7401, 0.3123, 0.7377, 0.4163, 0.8148, 0.4139, 0.8149, 0.2998, 0.7188, 0.1376, 0.7316, 0.2371, 0.8096, 0.2121, 0.7883, 0.1325, 0.7883, 0.1325, 0.8096, 0.2121, 0.8849, 0.1994, 0.8696, 0.1222, 0.7268, 0.5281, 0.6292, 0.5287, 0.6399, 0.5895, 0.7261, 0.5864, 0.7261, 0.5864, 0.6399, 0.5895, 0.6409, 0.6328, 0.7282, 0.6342, 0.6409, 0.6328, 0.6468, 0.7507, 0.7604, 0.7454, 0.7282, 0.6342, 0.5448, 0.6338, 0.5448, 0.744, 0.6468, 0.7507, 0.6409, 0.6328, 0.5448, 0.744, 0.5448, 0.8572, 0.6468, 0.8554, 0.6468, 0.7507, 0.6583, 0.3113, 0.6602, 0.1962, 0.5448, 0.196, 0.5448, 0.3118, 0.7401, 0.3123, 0.7316, 0.2371, 0.6602, 0.1962, 0.6583, 0.3113, 0.7316, 0.2371, 0.7188, 0.1376, 0.6579, 0.1147, 0.6602, 0.1962, 0.6292, 0.5287, 0.6515, 0.4267, 0.5448, 0.4403, 0.5448, 0.5287, 0.7268, 0.5281, 0.7377, 0.4163, 0.6515, 0.4267, 0.6292, 0.5287, 0.7377, 0.4163, 0.7401, 0.3123, 0.6583, 0.3113, 0.6515, 0.4267, 0.6468, 0.8554, 0.6424, 0.96, 0.7402, 0.9629, 0.7619, 0.8576, 0.5448, 0.8572, 0.5441, 0.9586, 0.6424, 0.96, 0.6468, 0.8554, 0.5441, 0.9586, 0.5444, 1.092, 0.6132, 1.087, 0.6424, 0.96, 0.8149, 0.2998, 0.8148, 0.4139, 0.8889, 0.3928, 0.8886, 0.2939, 0.5448, 0.05057, 0.6, 0.05149, 0.6087, -0.01036, 0.5448, -0.01045, 0.4921, 0.05139, 0.4839, -0.01046, 0.3425, 0.02822, 0.3656, 0.09029, 0.287, 0.4138, 0.2162, 0.3927, 0.2162, 0.4617, 0.2908, 0.4801, 0.451, 0.9599, 0.3582, 0.9628, 0.392, 1.04, 0.4795, 1.087, 0.4429, 0.4266, 0.5448, 0.4402, 0.5448, 0.3117, 0.4364, 0.3112, 0.4285, 0.196, 0.5448, 0.1959, 0.5448, 0.08899, 0.4376, 0.1144, 0.4474, 0.7506, 0.339, 0.7453, 0.3375, 0.8575, 0.4475, 0.8553, 0.454, 0.5894, 0.453, 0.6327, 0.5448, 0.6337, 0.5448, 0.5902, 0.4642, 0.5286, 0.454, 0.5894, 0.5448, 0.5902, 0.5448, 0.5286, 0.2919, 0.212, 0.22, 0.1993, 0.2165, 0.2938, 0.2869, 0.2997, 0.3664, 0.237, 0.2919, 0.212, 0.2869, 0.2997, 0.3583, 0.3122, 0.3606, 0.4162, 0.287, 0.4138, 0.2908, 0.4801, 0.371, 0.528, 0.4376, 0.1144, 0.4921, 0.05139, 0.3656, 0.09029, 0.3786, 0.1375, 0.5448, 0.08899, 0.5448, 0.05047, 0.4921, 0.05139, 0.4376, 0.1144, 0.3583, 0.3122, 0.2869, 0.2997, 0.287, 0.4138, 0.3606, 0.4162, 0.3786, 0.1375, 0.3123, 0.1324, 0.2919, 0.212, 0.3664, 0.237, 0.3123, 0.1324, 0.2347, 0.1221, 0.22, 0.1993, 0.2919, 0.212, 0.371, 0.528, 0.3717, 0.5863, 0.454, 0.5894, 0.4642, 0.5286, 0.3717, 0.5863, 0.3697, 0.6341, 0.453, 0.6327, 0.454, 0.5894, 0.453, 0.6327, 0.3697, 0.6341, 0.339, 0.7453, 0.4474, 0.7506, 0.5448, 0.6337, 0.453, 0.6327, 0.4474, 0.7506, 0.5448, 0.7439, 0.5448, 0.7439, 0.4474, 0.7506, 0.4475, 0.8553, 0.5448, 0.8571, 0.4364, 0.3112, 0.5448, 0.3117, 0.5448, 0.1959, 0.4285, 0.196, 0.3583, 0.3122, 0.4364, 0.3112, 0.4285, 0.196, 0.3664, 0.237, 0.3664, 0.237, 0.4285, 0.196, 0.4376, 0.1144, 0.3786, 0.1375, 0.4642, 0.5286, 0.5448, 0.5286, 0.5448, 0.4402, 0.4429, 0.4266, 0.371, 0.528, 0.4642, 0.5286, 0.4429, 0.4266, 0.3606, 0.4162, 0.3606, 0.4162, 0.4429, 0.4266, 0.4364, 0.3112, 0.3583, 0.3122, 0.4475, 0.8553, 0.3375, 0.8575, 0.3582, 0.9628, 0.451, 0.9599, 0.5448, 0.8571, 0.4475, 0.8553, 0.451, 0.9599, 0.544, 0.9585, 0.544, 0.9585, 0.451, 0.9599, 0.4795, 1.087, 0.5443, 1.092, 0.2869, 0.2997, 0.2165, 0.2938, 0.2162, 0.3927, 0.287, 0.4138, 0.5448, 0.05047, 0.5448, -0.01055, 0.4839, -0.01046, 0.4921, 0.05139])
me_cube_006.materials.append(mat_upolstry_002)
me_cube_006.use_remesh_preserve_volume = False
me_cube_006.use_remesh_preserve_attributes = False
me_cube_006.use_mirror_vertex_groups = False
me_cube_006.update()
me_cylinder_001 = bpy.data.meshes.new('Cylinder.001')
me_cylinder_001.from_pydata([(-0.09155, 0.0421, -6.911e-09), (0.09155, 0.0421, 6.911e-09), (-0.09155, 0.01351, -0.07855), (0.09155, 0.01351, -0.07855), (-0.09155, -0.05888, -0.1203), (0.09155, -0.05888, -0.1203), (-0.09155, -0.1412, -0.1058), (0.09155, -0.1412, -0.1058), (-0.09155, -0.1949, -0.04179), (0.09155, -0.1949, -0.04179), (-0.09155, -0.1949, 0.04179), (0.09155, -0.1949, 0.04179), (-0.09155, -0.1412, 0.1058), (0.09155, -0.1412, 0.1058), (-0.09155, -0.05888, 0.1203), (0.09155, -0.05888, 0.1203), (-0.09155, 0.04571, 0.07855), (0.09155, 0.04571, 0.07855), (0.07286, -0.06951, 0.2202), (-0.07286, -0.06951, 0.2202), (-0.07286, 0.06967, 0.2193), (0.07286, 0.06966, 0.2193)], [], [(0, 1, 3, 2), (2, 3, 5, 4), (4, 5, 7, 6), (6, 7, 9, 8), (8, 9, 11, 10), (10, 11, 13, 12), (12, 13, 15, 14), (3, 1, 17, 15, 13, 11, 9, 7, 5), (16, 17, 1, 0), (14, 15, 18, 19), (0, 2, 4, 6, 8, 10, 12, 14, 16), (19, 18, 21, 20), (16, 14, 19, 20), (15, 17, 21, 18), (17, 16, 20, 21)])
me_cylinder_001.polygons.foreach_set('use_smooth', [1, 1, 1, 1, 1, 1, 1, 0, 1, 1, 0, 1, 0, 0, 1])
_k = {(0, 2): 1.0, (1, 3): 1.0, (2, 4): 1.0, (3, 5): 1.0, (4, 6): 1.0, (5, 7): 1.0, (6, 8): 1.0, (7, 9): 1.0, (8, 10): 1.0, (9, 11): 1.0, (10, 12): 1.0, (11, 13): 1.0, (12, 14): 1.0, (13, 15): 1.0, (14, 15): 1.0, (14, 16): 1.0, (15, 17): 1.0, (16, 17): 1.0, (0, 16): 1.0, (1, 17): 1.0, (18, 19): 1.0, (19, 20): 1.0, (18, 21): 1.0, (20, 21): 1.0}
me_cylinder_001.attributes.new('crease_edge', 'FLOAT', 'EDGE').data.foreach_set('value', [_k.get((min(e.vertices), max(e.vertices)), 0.0) for e in me_cylinder_001.edges])
me_cylinder_001.materials.append(mat_black_plastic)
me_cylinder_001.use_remesh_preserve_volume = False
me_cylinder_001.use_remesh_preserve_attributes = False
me_cylinder_001.use_mirror_vertex_groups = False
me_cylinder_001.update()
me_cylinder = bpy.data.meshes.new('Cylinder')
me_cylinder.from_pydata([(0.0, 1.0, -1.0), (0.0, 1.0, 1.0), (0.9511, 0.309, -1.0), (0.9511, 0.309, 1.0), (0.5878, -0.809, -1.0), (0.5878, -0.809, 1.0), (-0.5878, -0.809, -1.0), (-0.5878, -0.809, 1.0), (-0.9511, 0.309, -1.0), (-0.9511, 0.309, 1.0), (1.517, 2.935, -1.516), (1.517, 2.935, 0.1797), (2.323, 2.35, 0.1797), (2.323, 2.35, -1.516), (3.261, -0.5355, -1.516), (3.261, -0.5355, 0.1797), (2.953, -1.483, 0.1797), (2.953, -1.483, -1.516), (0.4982, -3.266, -1.516), (0.4982, -3.266, 0.1797), (-0.4983, -3.266, 0.1797), (-0.4983, -3.266, -1.516), (-2.323, 2.35, -1.516), (-2.323, 2.35, 0.1797), (-1.517, 2.935, 0.1797), (-1.517, 2.935, -1.516), (-2.953, -1.483, -1.516), (-2.953, -1.483, 0.1797), (-3.261, -0.5355, 0.1797), (-3.261, -0.5355, -1.516), (2.912, 4.69, -2.463), (2.912, 4.69, -1.099), (3.561, 4.219, -1.099), (3.561, 4.219, -2.463), (5.361, -1.32, -2.463), (5.361, -1.32, -1.099), (5.113, -2.083, -1.099), (5.113, -2.083, -2.463), (0.4009, -5.506, -2.463), (0.4009, -5.506, -1.099), (-0.4009, -5.506, -1.099), (-0.4009, -5.506, -2.463), (-3.561, 4.219, -2.463), (-3.561, 4.219, -1.099), (-2.912, 4.69, -1.099), (-2.912, 4.69, -2.463), (-5.113, -2.083, -2.463), (-5.113, -2.083, -1.099), (-5.361, -1.32, -1.099), (-5.361, -1.32, -2.463), (0.6811, 0.2213, 1.103), (-4.126e-09, 0.7162, 1.103), (0.421, -0.5794, 1.103), (-0.421, -0.5794, 1.103), (-0.6811, 0.2213, 1.103)], [], [(1, 9, 54, 51), (0, 2, 4, 6, 8), (3, 1, 51, 50), (1, 11, 10, 0), (3, 12, 11, 1), (2, 13, 12, 3), (0, 10, 13, 2), (5, 3, 50, 52), (3, 15, 14, 2), (5, 16, 15, 3), (4, 17, 16, 5), (2, 14, 17, 4), (7, 5, 52, 53), (5, 19, 18, 4), (7, 20, 19, 5), (6, 21, 20, 7), (4, 18, 21, 6), (9, 7, 53, 54), (9, 23, 22, 8), (1, 24, 23, 9), (0, 25, 24, 1), (8, 22, 25, 0), (7, 27, 26, 6), (9, 28, 27, 7), (8, 29, 28, 9), (6, 26, 29, 8), (30, 31, 32, 33), (11, 31, 30, 10), (12, 32, 31, 11), (13, 33, 32, 12), (10, 30, 33, 13), (34, 35, 36, 37), (15, 35, 34, 14), (16, 36, 35, 15), (17, 37, 36, 16), (14, 34, 37, 17), (38, 39, 40, 41), (19, 39, 38, 18), (20, 40, 39, 19), (21, 41, 40, 20), (18, 38, 41, 21), (42, 43, 44, 45), (23, 43, 42, 22), (24, 44, 43, 23), (25, 45, 44, 24), (22, 42, 45, 25), (46, 47, 48, 49), (27, 47, 46, 26), (28, 48, 47, 27), (29, 49, 48, 28), (26, 46, 49, 29), (50, 51, 54, 53, 52)])
me_cylinder.polygons.foreach_set('use_smooth', [1, 0, 1, 1, 1, 1, 0, 1, 1, 1, 1, 0, 1, 1, 1, 1, 0, 1, 1, 1, 1, 0, 1, 1, 1, 0, 1, 1, 1, 1, 0, 1, 1, 1, 1, 0, 1, 1, 1, 1, 0, 1, 1, 1, 1, 0, 1, 1, 1, 1, 0, 1])
_k = set([(50, 51), (50, 52), (51, 54), (52, 53), (53, 54)])
me_cylinder.attributes.new('sharp_edge', 'BOOLEAN', 'EDGE').data.foreach_set('value', [ (min(e.vertices), max(e.vertices)) in _k for e in me_cylinder.edges])
_k = {(0, 10): 0.90196, (2, 13): 0.90196, (2, 14): 0.90196, (4, 17): 0.90196, (4, 18): 0.90196, (6, 21): 0.90196, (8, 22): 0.90196, (0, 25): 0.90196, (6, 26): 0.90196, (8, 29): 0.90196, (30, 33): 0.90196, (10, 30): 0.90196, (13, 33): 0.90196, (34, 37): 0.90196, (14, 34): 0.90196, (17, 37): 0.90196, (38, 41): 0.90196, (18, 38): 0.90196, (21, 41): 0.90196, (42, 45): 0.90196, (22, 42): 0.90196, (25, 45): 0.90196, (46, 49): 0.90196, (26, 46): 0.90196, (29, 49): 0.90196, (50, 51): 0.0549, (50, 52): 0.0549, (52, 53): 0.0549, (53, 54): 0.0549, (51, 54): 0.0549}
me_cylinder.attributes.new('crease_edge', 'FLOAT', 'EDGE').data.foreach_set('value', [_k.get((min(e.vertices), max(e.vertices)), 0.0) for e in me_cylinder.edges])
me_cylinder.materials.append(mat_black_plastic)
me_cylinder.use_remesh_preserve_volume = False
me_cylinder.use_remesh_preserve_attributes = False
me_cylinder.use_mirror_vertex_groups = False
me_cylinder.update()

# ---- objects
ob_light = bpy.data.objects.new('Light', light_light)
ob_camera = bpy.data.objects.new('Camera', cam_camera)
ob_cube = bpy.data.objects.new('Cube', me_cube_001)
ob_cube_001 = bpy.data.objects.new('Cube.001', me_cube_003)
ob_point = bpy.data.objects.new('Point', light_point)
ob_sun = bpy.data.objects.new('Sun', light_sun)
ob_backcusion = bpy.data.objects.new('BackCusion', me_cube_004)
ob_backsupport = bpy.data.objects.new('BackSupport', me_cube_005)
ob_rod = bpy.data.objects.new('Rod', me_cylinder_006)
ob_rodcover1 = bpy.data.objects.new('RodCover1', me_cylinder_005)
ob_rodcover2 = bpy.data.objects.new('RodCover2', me_cylinder_005)
ob_rodcover3 = bpy.data.objects.new('RodCover3', me_cylinder_005)
ob_seatcusion = bpy.data.objects.new('SeatCusion', me_cube_006)
ob_wheel1 = bpy.data.objects.new('Wheel1', me_cylinder_001)
ob_wheel2 = bpy.data.objects.new('Wheel2', me_cylinder_001)
ob_wheel3 = bpy.data.objects.new('Wheel3', me_cylinder_001)
ob_wheel4 = bpy.data.objects.new('Wheel4', me_cylinder_001)
ob_wheel5 = bpy.data.objects.new('Wheel5', me_cylinder_001)
ob_wheelbase = bpy.data.objects.new('WheelBase', me_cylinder)

# ---- transforms, parenting, visibility, modifiers, constraints
ob_light.location = (4.076, 1.005, 5.904)
ob_light.rotation_euler = (0.6503, 0.05522, 1.866)
ob_light.lock_rotations_4d = False
ob_light.empty_display_type = 'ARROWS'
ob_light.color = (0.0, 0.0, 0.0, 0.0)
ob_light.lineart.crease_threshold = 0.0
ob_camera.location = (7.359, -6.926, 4.958)
ob_camera.rotation_euler = (1.109, 0.0, 0.8149)
ob_camera.lock_rotations_4d = False
ob_camera.empty_display_type = 'ARROWS'
ob_camera.color = (0.0, 0.0, 0.0, 0.0)
ob_camera.display_type = 'WIRE'
ob_camera.lineart.crease_threshold = 0.0
ob_cube.location = (0.0, 0.0, 5.06)
ob_cube.scale = (7.0, 12.0, 5.0)
ob_cube_001.location = (16.95, -7.604, 5.06)
ob_cube_001.rotation_euler = (0.0, -0.0, 1.56)
ob_cube_001.scale = (4.5, 10.0, 5.0)
ob_point.location = (-1.445, 2.362, 3.085)
ob_point.lineart.crease_threshold = 0.0
ob_sun.location = (2.568, -5.9, 7.309)
ob_sun.rotation_euler = (0.9088, 0.9948, 0.7015)
ob_sun.lineart.crease_threshold = 0.0
ob_backcusion.location = (-0.8667, 0.0004751, 3.144)
ob_backcusion.rotation_euler = (1.435, 1.612e-08, 1.571)
ob_backcusion.scale = (0.9154, 0.9154, 0.1627)
ob_backcusion.lineart.crease_threshold = 0.0
_m = ob_backcusion.modifiers.new('Subsurf', 'SUBSURF')
_m.uv_smooth = 'PRESERVE_CORNERS'
_m.quality = 2
_m.show_only_control_edges = False
ob_backsupport.location = (-0.5285, -0.003593, 1.732)
ob_backsupport.rotation_euler = (0.0, 0.0, -1.571)
ob_backsupport.scale = (0.1476, 0.2923, 0.0512)
ob_backsupport.lineart.crease_threshold = 0.0
_vg = ob_backsupport.vertex_groups.new(name='Base')
_vg = ob_backsupport.vertex_groups.new(name='Rod')
_vg = ob_backsupport.vertex_groups.new(name='Seat')
_vg = ob_backsupport.vertex_groups.new(name='wheel1')
_vg = ob_backsupport.vertex_groups.new(name='wheel2')
_vg = ob_backsupport.vertex_groups.new(name='wheel5')
_vg = ob_backsupport.vertex_groups.new(name='wheel4')
_vg = ob_backsupport.vertex_groups.new(name='wheel3')
_vg = ob_backsupport.vertex_groups.new(name='BackSupport')
_m = ob_backsupport.modifiers.new('Subsurf', 'SUBSURF')
_m.uv_smooth = 'PRESERVE_CORNERS'
_m.quality = 2
_m.show_only_control_edges = False
_m = ob_backsupport.modifiers.new('Armature', 'ARMATURE')
ob_rod.location = (-0.0004975, -0.004002, 1.38)
ob_rod.scale = (-0.066, -0.066, -0.4151)
ob_rod.lineart.crease_threshold = 0.0
_vg = ob_rod.vertex_groups.new(name='Base')
_vg = ob_rod.vertex_groups.new(name='Rod')
_vg = ob_rod.vertex_groups.new(name='Seat')
_vg = ob_rod.vertex_groups.new(name='BackSupport')
_vg = ob_rod.vertex_groups.new(name='wheel1')
_vg = ob_rod.vertex_groups.new(name='wheel2')
_vg = ob_rod.vertex_groups.new(name='wheel5')
_vg = ob_rod.vertex_groups.new(name='wheel4')
_vg = ob_rod.vertex_groups.new(name='wheel3')
ob_rodcover1.location = (0.0004118, -0.000391, 0.8957)
ob_rodcover1.rotation_euler = (0.0, -0.0, -1.134)
ob_rodcover1.scale = (0.1261, 0.1261, 0.1546)
ob_rodcover1.lock_location = (True, True, True)
ob_rodcover1.lineart.crease_threshold = 0.0
_vg = ob_rodcover1.vertex_groups.new(name='Base')
_vg = ob_rodcover1.vertex_groups.new(name='Rod')
_vg = ob_rodcover1.vertex_groups.new(name='Seat')
_vg = ob_rodcover1.vertex_groups.new(name='BackSupport')
_vg = ob_rodcover1.vertex_groups.new(name='wheel1')
_vg = ob_rodcover1.vertex_groups.new(name='wheel2')
_vg = ob_rodcover1.vertex_groups.new(name='wheel5')
_vg = ob_rodcover1.vertex_groups.new(name='wheel4')
_vg = ob_rodcover1.vertex_groups.new(name='wheel3')
ob_rodcover2.location = (0.0004118, -0.003084, 1.186)
ob_rodcover2.scale = (0.103, 0.103, 0.1262)
ob_rodcover2.lineart.crease_threshold = 0.0
_vg = ob_rodcover2.vertex_groups.new(name='Base')
_vg = ob_rodcover2.vertex_groups.new(name='Rod')
for _i, _w in zip([0, 1, 2, 3, 4, 5, 6, 7, 8, 9, 10, 11, 12, 13, 14, 15, 16, 17, 18, 19, 20, 21, 22, 23, 24, 25, 26, 27, 28, 29, 30, 31, 32, 33, 34, 35, 36, 37, 38, 39, 40, 41, 42, 43, 44, 45, 46, 47], [0.0, 1.417e-09, 0.0, 1.417e-09, 0.0, 1.417e-09, 0.0, 1.417e-09, 0.0, 0.0, 0.0, 0.0, 0.0, 0.0, 0.0, 1.417e-09, 0.0, 1.417e-09, 0.0, 1.446e-09, 0.0, 0.0, 0.0, 0.0, 1.417e-09, 1.417e-09, 1.417e-09, 1.417e-09, 1.417e-09, 1.417e-09, 1.417e-09, 1.417e-09, 1.417e-09, 1.422e-09, 0.0, 1.417e-09, 1.417e-09, 1.417e-09, 1.417e-09, 1.417e-09, 1.417e-09, 1.579e-09, 1.579e-09, 0.0, 0.0, 0.0, 0.0, 1.417e-09]): _vg.add([_i], _w, 'REPLACE')
_vg = ob_rodcover2.vertex_groups.new(name='Seat')
_vg = ob_rodcover2.vertex_groups.new(name='BackSupport')
_vg = ob_rodcover2.vertex_groups.new(name='wheel1')
_vg = ob_rodcover2.vertex_groups.new(name='wheel2')
_vg = ob_rodcover2.vertex_groups.new(name='wheel5')
_vg = ob_rodcover2.vertex_groups.new(name='wheel4')
_vg = ob_rodcover2.vertex_groups.new(name='wheel3')
_m = ob_rodcover2.modifiers.new('Armature', 'ARMATURE')
_m.use_multi_modifier = True
ob_rodcover3.location = (0.0004118, -0.000391, 1.404)
ob_rodcover3.scale = (0.08306, 0.08306, 0.1323)
ob_rodcover3.delta_location = (0.0, 0.0, 0.04)
ob_rodcover3.lock_location = (True, True, False)
ob_rodcover3.lineart.crease_threshold = 0.0
_vg = ob_rodcover3.vertex_groups.new(name='Base')
_vg = ob_rodcover3.vertex_groups.new(name='Rod')
for _i, _w in zip([0, 1, 2, 3, 4, 5, 6, 7, 8, 9, 10, 11, 12, 13, 14, 15, 16, 17, 18, 19, 20, 21, 22, 23, 24, 25, 26, 27, 28, 29, 30, 31, 32, 33, 34, 35, 36, 37, 38, 39, 40, 41, 42, 43, 44, 45, 46, 47], [0.0, 1.417e-09, 0.0, 1.417e-09, 0.0, 1.417e-09, 0.0, 1.417e-09, 0.0, 0.0, 0.0, 0.0, 0.0, 0.0, 0.0, 1.417e-09, 0.0, 1.417e-09, 0.0, 1.446e-09, 0.0, 0.0, 0.0, 0.0, 1.417e-09, 1.417e-09, 1.417e-09, 1.417e-09, 1.417e-09, 1.417e-09, 1.417e-09, 1.417e-09, 1.417e-09, 1.422e-09, 0.0, 1.417e-09, 1.417e-09, 1.417e-09, 1.417e-09, 1.417e-09, 1.417e-09, 1.579e-09, 1.579e-09, 0.0, 0.0, 0.0, 0.0, 1.417e-09]): _vg.add([_i], _w, 'REPLACE')
_vg = ob_rodcover3.vertex_groups.new(name='Seat')
_vg = ob_rodcover3.vertex_groups.new(name='BackSupport')
_vg = ob_rodcover3.vertex_groups.new(name='wheel1')
_vg = ob_rodcover3.vertex_groups.new(name='wheel2')
_vg = ob_rodcover3.vertex_groups.new(name='wheel5')
_vg = ob_rodcover3.vertex_groups.new(name='wheel4')
_vg = ob_rodcover3.vertex_groups.new(name='wheel3')
_m = ob_rodcover3.modifiers.new('Armature', 'ARMATURE')
_m.use_multi_modifier = True
ob_seatcusion.location = (0.06667, -0.002693, 1.939)
ob_seatcusion.rotation_euler = (-0.001159, -2.03e-07, -1.571)
ob_seatcusion.scale = (0.9154, 0.9154, 0.1627)
ob_seatcusion.lineart.crease_threshold = 0.0
_m = ob_seatcusion.modifiers.new('Subsurf', 'SUBSURF')
_m.uv_smooth = 'PRESERVE_CORNERS'
_m.quality = 2
_m.show_only_control_edges = False
ob_wheel1.location = (0.9672, -0.7083, 0.1209)
ob_wheel1.rotation_euler = (0.0, 0.0, -1.571)
ob_wheel1.scale = (0.7817, 0.7817, 0.7817)
ob_wheel1.lineart.crease_threshold = 0.0
_m = ob_wheel1.modifiers.new('Subsurf', 'SUBSURF')
_m.uv_smooth = 'PRESERVE_CORNERS'
_m.quality = 1
_m.levels = 0
_m.render_levels = 1
_m.show_only_control_edges = False
ob_wheel2.location = (-0.3734, -1.14, 0.1209)
ob_wheel2.rotation_euler = (0.0, 0.0, -1.571)
ob_wheel2.scale = (0.7817, 0.7817, 0.7817)
ob_wheel2.lineart.crease_threshold = 0.0
_m = ob_wheel2.modifiers.new('Subsurf', 'SUBSURF')
_m.uv_smooth = 'PRESERVE_CORNERS'
_m.quality = 1
_m.levels = 0
_m.render_levels = 1
_m.show_only_control_edges = False
ob_wheel3.location = (-1.171, -0.002587, 0.1209)
ob_wheel3.rotation_euler = (0.0, 0.0, -1.571)
ob_wheel3.scale = (0.7817, 0.7817, 0.7817)
ob_wheel3.lineart.crease_threshold = 0.0
_m = ob_wheel3.modifiers.new('Subsurf', 'SUBSURF')
_m.uv_smooth = 'PRESERVE_CORNERS'
_m.quality = 1
_m.levels = 0
_m.render_levels = 1
_m.show_only_control_edges = False
ob_wheel4.location = (-0.3734, 1.138, 0.1209)
ob_wheel4.rotation_euler = (0.0, 0.0, -1.571)
ob_wheel4.scale = (0.7817, 0.7817, 0.7817)
ob_wheel4.lineart.crease_threshold = 0.0
_m = ob_wheel4.modifiers.new('Subsurf', 'SUBSURF')
_m.uv_smooth = 'PRESERVE_CORNERS'
_m.quality = 1
_m.levels = 0
_m.render_levels = 1
_m.show_only_control_edges = False
ob_wheel5.location = (0.9696, 0.7033, 0.1209)
ob_wheel5.rotation_euler = (0.0, 0.0, -1.571)
ob_wheel5.scale = (0.7817, 0.7817, 0.7817)
ob_wheel5.lineart.crease_threshold = 0.0
_m = ob_wheel5.modifiers.new('Subsurf', 'SUBSURF')
_m.uv_smooth = 'PRESERVE_CORNERS'
_m.quality = 1
_m.levels = 0
_m.render_levels = 1
_m.show_only_control_edges = False
ob_wheelbase.location = (-0.0004593, -0.003256, 0.5755)
ob_wheelbase.rotation_euler = (0.0, 0.0, -1.571)
ob_wheelbase.scale = (0.2447, 0.2447, 0.1336)
ob_wheelbase.lineart.crease_threshold = 0.0
_m = ob_wheelbase.modifiers.new('Subsurf', 'SUBSURF')
_m.uv_smooth = 'PRESERVE_CORNERS'
_m.quality = 2
_m.show_only_control_edges = False

# ---- collection membership
col_collection.objects.link(ob_light)
col_collection.objects.link(ob_camera)
col_collection.objects.link(ob_cube)
col_collection.objects.link(ob_cube_001)
col_collection.objects.link(ob_point)
col_collection.objects.link(ob_sun)
col_chair.objects.link(ob_backcusion)
col_chair.objects.link(ob_backsupport)
col_chair.objects.link(ob_rod)
col_chair.objects.link(ob_rodcover1)
col_chair.objects.link(ob_rodcover2)
col_chair.objects.link(ob_rodcover3)
col_chair.objects.link(ob_seatcusion)
col_chair.objects.link(ob_wheel1)
col_chair.objects.link(ob_wheel2)
col_chair.objects.link(ob_wheel3)
col_chair.objects.link(ob_wheel4)
col_chair.objects.link(ob_wheel5)
col_chair.objects.link(ob_wheelbase)

# ---- scene / render settings (as saved in the file)
scene.camera = ob_camera
scene.frame_start = 1; scene.frame_end = 250; scene.frame_set(1)
scene.render.engine = 'BLENDER_EEVEE_NEXT'
scene.cycles.sampling_pattern = 'TABULATED_SOBOL'
scene.cycles.use_light_tree = False
scene.view_settings.view_transform = 'Filmic'
bpy.context.view_layer.update()
